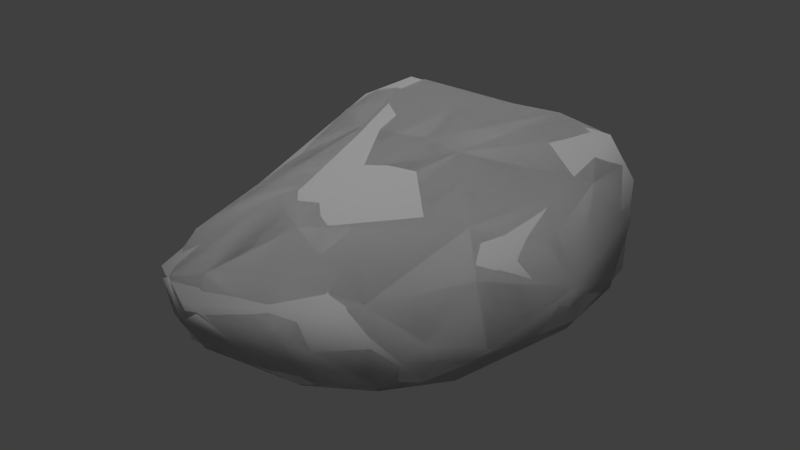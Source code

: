 # Source: rock_brown_01_square.blend  (saved by Blender 2.65.0; exported with 4.5.12 LTS)
import bpy
from mathutils import Matrix  # noqa: F401  (used for matrix-valued properties, if any)

bpy.ops.wm.read_factory_settings(use_empty=True)
scene = bpy.context.scene
scene.name = 'Scene'

# ---- collections
col_collection_1 = bpy.data.collections.new('Collection 1'); scene.collection.children.link(col_collection_1)

# ---- materials (node trees are filled in below, after node groups)
mat_rock_brown_01 = bpy.data.materials.new('rock_brown_01')
mat_rock_brown_01.alpha_threshold = 0.0
mat_rock_brown_01.use_transparent_shadow = False
mat_rock_brown_01.roughness = 0.5
mat_rock_brown_01.line_color = (0.0, 0.0, 0.0, 1.0)

# ---- material node trees

# ---- world
world_world = bpy.data.worlds.new('World'); scene.world = world_world
world_world.color = (0.05088, 0.05088, 0.05088)
world_world.use_sun_shadow = False
world_world.sun_shadow_jitter_overblur = 0.0
world_world.cycles.sampling_method = 'MANUAL'
world_world.cycles.sample_map_resolution = 256

# ---- lights
light_hemi = bpy.data.lights.new('Hemi', 'SUN')
light_hemi.transmission_factor = 0.0
light_hemi.angle = 0.1993
light_hemi.energy = 1.0
light_hemi.shadow_buffer_clip_start = 0.5
light_hemi.shadow_soft_size = 0.1
light_hemi.shadow_cascade_max_distance = 1000.0
light_hemi.cycles.use_multiple_importance_sampling = False

# ---- meshes
me_collisionmesh_1 = bpy.data.meshes.new('collisionmesh-1')
me_collisionmesh_1.from_pydata([(1.026, 1.951, -0.1743), (0.405, 2.024, -0.3281), (1.427, -1.069, -0.2354), (-0.8137, -1.825, -0.1803), (-1.118, -1.501, -0.2117), (-0.004444, 0.2428, -0.6766), (0.7646, 1.454, -0.5201), (-1.081, 1.291, 0.7559), (-1.306, -0.8624, -0.2155), (-1.29, 0.09452, 0.4139), (-1.291, 2.06, -0.2862), (-1.515, 1.959, 0.5532), (-1.121, 2.225, 0.5012), (-1.553, 2.152, 0.3907), (0.2899, 2.29, 0.4586), (0.3682, 2.343, 0.2016), (1.627, 0.8118, -0.2143), (1.25, 1.065, 0.55), (1.379, 1.557, 0.05951), (1.317, -0.6822, 0.3935), (1.548, -0.8375, -0.03883), (0.5284, -1.747, -0.3167), (0.9112, -1.345, -0.4137), (0.9031, -1.467, 0.3936), (-0.3403, -1.858, 0.3762), (-0.7216, -1.906, 0.2219), (-1.004, -1.067, -0.4045), (-0.6643, 0.5486, -0.6036), (-0.08254, -0.5444, 0.8193), (0.4167, 1.819, 0.7458), (0.01516, 0.3398, 0.857), (-1.901, 1.567, -0.1056), (-1.472, 1.195, -0.3749), (-0.2248, 2.286, 0.08973), (-0.426, -2.065, 0.006233), (-0.617, -1.526, -0.4279), (0.4053, 1.518, -0.5411), (1.292, 0.678, -0.4494), (-0.5043, 1.586, 0.7771), (-1.197, -0.03598, -0.4078), (-1.209, -1.382, -0.004157), (-1.576, 1.081, 0.5048), (-1.938, 1.7, 0.1127), (-1.482, 0.03919, -0.1059), (-1.686, 2.16, -0.0957), (-0.198, 2.036, 0.612), (-1.127, 2.343, 0.1732), (-1.757, 2.133, 0.1084), (0.659, 2.179, 0.514), (1.078, 2.01, 0.08928), (1.359, 1.486, -0.2232), (0.854, 1.735, 0.6637), (1.66, 0.1816, 0.08331), (0.3608, -1.972, -0.09634), (-0.4049, -1.87, -0.3198), (0.1461, -1.704, 0.456), (0.3821, -1.903, 0.1945), (1.148, -1.621, -0.1199), (-0.9709, -1.786, 0.0687), (0.4891, -1.442, -0.4616), (0.6615, -0.05898, -0.5443), (0.7721, -0.9481, -0.5304), (-0.7594, -0.08012, -0.5614), (-0.04424, -0.8078, -0.4312), (-1.076, 1.565, -0.4593), (-0.3917, -1.035, 0.7006), (-0.7366, 0.3782, 0.7625), (-1.043, -1.348, 0.3137), (0.9997, -0.3551, 0.6058), (0.3398, 0.3575, 0.814), (0.05843, -1.27, 0.6589), (1.383, -0.102, -0.4623), (-1.598, 1.551, 0.5703), (1.312, -1.278, 0.1484), (1.386, -1.274, -0.1228), (-1.178, 1.811, 0.7093), (-1.916, 1.98, 0.1752), (-0.1704, 2.037, -0.2433), (-0.2355, -2.06, 0.1564), (0.4219, 2.267, -0.1396), (0.1001, 0.9417, -0.6624), (-1.837, 1.85, 0.3757), (-1.241, 2.302, -0.1068), (1.114, 1.869, 0.4152), (0.7975, -1.824, -0.1447), (-0.6508, 1.086, -0.5503), (1.144, 1.307, -0.4307), (1.153, -0.9377, -0.4381), (1.432, 0.1022, 0.4193), (-1.842, 1.96, -0.1212), (-0.303, 2.299, 0.3669), (1.719, -0.02714, -0.1757)], [], [(32, 39, 31), (1, 36, 77), (2, 20, 74), (34, 3, 54), (3, 34, 58), (3, 58, 4), (4, 35, 3), (37, 5, 6), (5, 37, 60), (7, 75, 72), (66, 41, 9), (9, 40, 67), (9, 43, 40), (41, 42, 43), (10, 64, 89), (11, 13, 81), (13, 46, 47), (13, 47, 81), (48, 15, 14), (48, 49, 15), (15, 33, 90), (52, 17, 88), (17, 52, 18), (50, 18, 16), (18, 50, 0), (19, 23, 73), (20, 73, 74), (53, 21, 84), (22, 21, 59), (23, 56, 57), (23, 57, 73), (26, 59, 35), (26, 62, 63), (27, 64, 85), (64, 27, 32), (67, 66, 9), (23, 19, 68), (68, 70, 23), (70, 68, 69), (70, 69, 28), (30, 69, 29), (32, 31, 89), (33, 79, 77), (6, 1, 0), (34, 78, 25), (39, 8, 43), (40, 8, 4), (42, 76, 89), (82, 33, 77), (46, 33, 82), (47, 44, 89), (14, 45, 29), (51, 48, 29), (49, 0, 79), (37, 16, 71), (0, 50, 86), (52, 19, 20), (54, 59, 21), (55, 24, 56), (55, 56, 23), (58, 25, 67), (60, 63, 5), (22, 61, 87), (85, 36, 80), (66, 28, 30), (65, 25, 24), (65, 67, 25), (51, 69, 17), (69, 51, 29), (39, 43, 31), (79, 1, 77), (2, 91, 20), (34, 25, 58), (35, 54, 3), (4, 26, 35), (6, 80, 36), (5, 80, 6), (6, 86, 37), (7, 41, 66), (7, 72, 41), (10, 82, 77), (4, 8, 26), (42, 41, 81), (42, 31, 43), (43, 9, 41), (10, 77, 64), (17, 18, 83), (13, 11, 12), (72, 11, 81), (46, 13, 12), (46, 82, 47), (14, 29, 48), (49, 48, 83), (49, 79, 15), (15, 79, 33), (14, 15, 90), (52, 16, 18), (49, 83, 18), (49, 18, 0), (53, 54, 21), (22, 84, 21), (56, 84, 57), (78, 24, 25), (59, 63, 61), (61, 63, 60), (26, 63, 59), (5, 63, 62), (27, 62, 32), (66, 67, 65), (77, 85, 64), (85, 80, 27), (19, 88, 68), (68, 17, 69), (29, 38, 30), (6, 0, 86), (1, 6, 36), (1, 79, 0), (37, 71, 60), (38, 66, 30), (7, 66, 38), (75, 7, 38), (39, 26, 8), (40, 43, 8), (72, 81, 41), (42, 81, 76), (31, 42, 89), (44, 10, 89), (10, 44, 82), (45, 12, 75), (46, 90, 33), (12, 11, 75), (75, 11, 72), (45, 75, 38), (46, 12, 90), (45, 90, 12), (47, 82, 44), (76, 47, 89), (76, 81, 47), (14, 90, 45), (29, 45, 38), (48, 51, 83), (50, 16, 86), (16, 91, 71), (37, 86, 16), (51, 17, 83), (16, 52, 91), (19, 52, 88), (19, 73, 20), (20, 91, 52), (74, 57, 2), (53, 34, 54), (53, 78, 34), (59, 54, 35), (57, 22, 2), (57, 84, 22), (22, 87, 2), (24, 78, 56), (53, 84, 56), (53, 56, 78), (73, 57, 74), (40, 58, 67), (40, 4, 58), (71, 61, 60), (71, 87, 61), (22, 59, 61), (62, 26, 39), (39, 32, 62), (32, 89, 64), (65, 70, 28), (85, 77, 36), (27, 80, 5), (5, 62, 27), (65, 24, 70), (66, 65, 28), (70, 55, 23), (17, 68, 88), (28, 69, 30), (55, 70, 24), (2, 87, 71), (71, 91, 2)])
_uv = me_collisionmesh_1.uv_layers.new(name='UVMap')
_uv.uv.foreach_set('vector', [-1.131, 0.7218, -0.6724, 0.7685, -1.33, 0.8387, -1.169, -0.07542, -0.9724, 0.0447, -1.282, 0.1353, -0.09445, 0.2039, -0.007816, 0.1662, -0.06886, 0.2734, -0.1009, 0.5706, -0.1337, 0.6343, -0.1526, 0.5668, -0.1337, 0.6343, -0.1009, 0.5706, -0.08986, 0.6559, -0.1337, 0.6343, -0.08986, 0.6559, -0.1409, 0.7471, -0.1409, 0.7471, -0.215, 0.6196, -0.1337, 0.6343, -0.5404, -0.0767, -0.6444, 0.3495, -0.9146, -0.07134, -0.6444, 0.3495, -0.5404, -0.0767, -0.4618, 0.1931, 0.6181, 0.8061, 0.721, 0.8247, 0.6768, 0.9401, 0.3713, 0.6832, 0.5518, 0.9518, 0.2807, 0.887, 0.2807, 0.887, -0.07008, 0.7521, -0.009378, 0.6962, 0.2807, 0.887, 0.2031, 1.03, -0.07008, 0.7521, 0.5518, 0.9518, 0.7237, 1.098, 0.2031, 1.03, -1.413, 0.5489, -1.22, 0.5407, -1.467, 0.7691, 0.7744, 0.9223, 0.8336, 0.9481, 0.7542, 1.015, 0.8336, 0.9481, 0.9565, 0.8605, 0.8595, 1.048, 0.8336, 0.9481, 0.8595, 1.048, 0.7542, 1.015, 0.8192, 0.3691, 0.928, 0.4114, 0.8694, 0.4527, 0.8192, 0.3691, 0.8513, 0.2292, 0.928, 0.4114, 0.928, 0.4114, 1.005, 0.5727, 0.9183, 0.6056, 0.302, 0.05133, 0.5632, 0.2227, 0.2973, 0.163, 0.5632, 0.2227, 0.302, 0.05133, 0.7487, 0.1086, 0.7854, 0.008302, 0.7487, 0.1086, 0.4842, -0.04132, 0.7487, 0.1086, 0.7854, 0.008302, 0.913, 0.1755, 0.1073, 0.2474, -0.001067, 0.3785, -0.02026, 0.2977, -0.007816, 0.1662, -0.02026, 0.2977, -0.06886, 0.2734, -0.0909, 0.4766, -0.1387, 0.4266, -0.09773, 0.3995, -0.1593, 0.3346, -0.1387, 0.4266, -0.186, 0.4095, -0.001067, 0.3785, -0.05724, 0.4674, -0.08222, 0.3404, -0.001067, 0.3785, -0.08222, 0.3404, -0.02026, 0.2977, -0.3208, 0.7391, -0.186, 0.4095, -0.215, 0.6196, -0.3208, 0.7391, -0.6217, 0.6083, -0.3546, 0.4653, -0.8242, 0.506, -1.22, 0.5407, -0.9832, 0.4329, -1.22, 0.5407, -0.8242, 0.506, -1.131, 0.7218, -0.009378, 0.6962, 0.3713, 0.6832, 0.2807, 0.887, -0.001067, 0.3785, 0.1073, 0.2474, 0.2029, 0.3031, 0.2029, 0.3031, 0.05593, 0.5104, -0.001067, 0.3785, 0.05593, 0.5104, 0.2029, 0.3031, 0.3872, 0.4353, 0.05593, 0.5104, 0.3872, 0.4353, 0.1888, 0.5452, 0.3846, 0.5357, 0.3872, 0.4353, 0.7345, 0.4341, -1.131, 0.7218, -1.33, 0.8387, -1.467, 0.7691, 1.005, 0.5727, 1.01, 0.3571, 1.156, 0.5253, -0.9146, -0.07134, -1.169, -0.07542, -0.994, -0.2782, -0.1009, 0.5706, -0.07842, 0.5482, -0.06709, 0.6115, -0.6724, 0.7685, -0.3861, 0.8642, -0.7165, 0.8948, -0.07008, 0.7521, -0.01357, 0.8852, -0.1409, 0.7471, 0.7237, 1.098, 0.7951, 1.065, 0.8367, 1.147, 1.042, 0.9341, 1.005, 0.5727, 1.156, 0.5253, 0.9565, 0.8605, 1.005, 0.5727, 1.042, 0.9341, 0.8595, 1.048, 0.9296, 1.082, 0.8367, 1.147, 0.8694, 0.4527, 0.8121, 0.583, 0.7345, 0.4341, 0.7165, 0.3323, 0.8192, 0.3691, 0.7345, 0.4341, 0.8513, 0.2292, 0.913, 0.1755, 1.01, 0.3571, -0.5404, -0.0767, -0.5312, -0.2557, -0.3022, 0.009024, -0.994, -0.2782, -0.7911, -0.3189, -0.7791, -0.1847, 0.302, 0.05133, 0.1073, 0.2474, -0.007816, 0.1662, -0.1526, 0.5668, -0.186, 0.4095, -0.1387, 0.4266, -0.01322, 0.5006, -0.04108, 0.5644, -0.05724, 0.4674, -0.01322, 0.5006, -0.05724, 0.4674, -0.001067, 0.3785, -0.08986, 0.6559, -0.06709, 0.6115, -0.009378, 0.6962, -0.4618, 0.1931, -0.3546, 0.4653, -0.6444, 0.3495, -0.1593, 0.3346, -0.2326, 0.3044, -0.1821, 0.2283, -0.9832, 0.4329, -0.9724, 0.0447, -0.8374, 0.2156, 0.3713, 0.6832, 0.1888, 0.5452, 0.3846, 0.5357, 0.09398, 0.5951, -0.06709, 0.6115, -0.04108, 0.5644, 0.09398, 0.5951, -0.009378, 0.6962, -0.06709, 0.6115, 0.7165, 0.3323, 0.3872, 0.4353, 0.5632, 0.2227, 0.3872, 0.4353, 0.7165, 0.3323, 0.7345, 0.4341, -0.6724, 0.7685, -0.7165, 0.8948, -1.33, 0.8387, 1.01, 0.3571, 1.094, 0.3026, 1.156, 0.5253, -0.09445, 0.2039, 0.2013, -0.04634, -0.007816, 0.1662, -0.1009, 0.5706, -0.06709, 0.6115, -0.08986, 0.6559, -0.215, 0.6196, -0.1526, 0.5668, -0.1337, 0.6343, -0.1409, 0.7471, -0.3208, 0.7391, -0.215, 0.6196, -0.9146, -0.07134, -0.8374, 0.2156, -0.9724, 0.0447, -0.6444, 0.3495, -0.8374, 0.2156, -0.9146, -0.07134, -0.9146, -0.07134, -0.7791, -0.1847, -0.5404, -0.0767, 0.6181, 0.8061, 0.5518, 0.9518, 0.3713, 0.6832, 0.6181, 0.8061, 0.6768, 0.9401, 0.5518, 0.9518, -1.413, 0.5489, -1.527, 0.4967, -1.282, 0.1353, -0.1409, 0.7471, -0.3861, 0.8642, -0.3208, 0.7391, 0.7237, 1.098, 0.5518, 0.9518, 0.7542, 1.015, 0.7237, 1.098, 0.6783, 1.168, 0.2031, 1.03, 0.2031, 1.03, 0.2807, 0.887, 0.5518, 0.9518, -1.413, 0.5489, -1.282, 0.1353, -1.22, 0.5407, 0.5632, 0.2227, 0.7487, 0.1086, 0.7675, 0.2609, 0.8336, 0.9481, 0.7744, 0.9223, 0.8534, 0.8353, 0.6768, 0.9401, 0.7744, 0.9223, 0.7542, 1.015, 0.9565, 0.8605, 0.8336, 0.9481, 0.8534, 0.8353, 0.9565, 0.8605, 1.042, 0.9341, 0.8595, 1.048, 0.8694, 0.4527, 0.7345, 0.4341, 0.8192, 0.3691, 0.8513, 0.2292, 0.8192, 0.3691, 0.7675, 0.2609, 0.8513, 0.2292, 1.01, 0.3571, 0.928, 0.4114, 0.928, 0.4114, 1.01, 0.3571, 1.005, 0.5727, 0.8694, 0.4527, 0.928, 0.4114, 0.9183, 0.6056, 0.302, 0.05133, 0.4842, -0.04132, 0.7487, 0.1086, 0.8513, 0.2292, 0.7675, 0.2609, 0.7487, 0.1086, 0.8513, 0.2292, 0.7487, 0.1086, 0.913, 0.1755, -0.0909, 0.4766, -0.1526, 0.5668, -0.1387, 0.4266, -0.1593, 0.3346, -0.09773, 0.3995, -0.1387, 0.4266, -0.05724, 0.4674, -0.09773, 0.3995, -0.08222, 0.3404, -0.07842, 0.5482, -0.04108, 0.5644, -0.06709, 0.6115, -0.186, 0.4095, -0.3546, 0.4653, -0.2326, 0.3044, -0.2326, 0.3044, -0.3546, 0.4653, -0.4618, 0.1931, -0.3208, 0.7391, -0.3546, 0.4653, -0.186, 0.4095, -0.6444, 0.3495, -0.3546, 0.4653, -0.6217, 0.6083, -0.8242, 0.506, -0.6217, 0.6083, -1.131, 0.7218, 0.3713, 0.6832, -0.009378, 0.6962, 0.09398, 0.5951, -1.282, 0.1353, -0.9832, 0.4329, -1.22, 0.5407, -0.9832, 0.4329, -0.8374, 0.2156, -0.8242, 0.506, 0.1073, 0.2474, 0.2973, 0.163, 0.2029, 0.3031, 0.2029, 0.3031, 0.5632, 0.2227, 0.3872, 0.4353, 0.7345, 0.4341, 0.6569, 0.6001, 0.3846, 0.5357, -0.9146, -0.07134, -0.994, -0.2782, -0.7791, -0.1847, -1.169, -0.07542, -0.9146, -0.07134, -0.9724, 0.0447, 1.094, 0.3026, 1.01, 0.3571, 0.913, 0.1755, -0.5404, -0.0767, -0.3022, 0.009024, -0.4618, 0.1931, 0.6569, 0.6001, 0.3713, 0.6832, 0.3846, 0.5357, 0.6181, 0.8061, 0.3713, 0.6832, 0.6569, 0.6001, 0.721, 0.8247, 0.6181, 0.8061, 0.6569, 0.6001, -0.6724, 0.7685, -0.3208, 0.7391, -0.3861, 0.8642, -0.07008, 0.7521, 0.2031, 1.03, -0.01357, 0.8852, 0.6768, 0.9401, 0.7542, 1.015, 0.5518, 0.9518, 0.7237, 1.098, 0.7542, 1.015, 0.7951, 1.065, 0.6783, 1.168, 0.7237, 1.098, 0.8367, 1.147, -1.527, 0.6855, -1.413, 0.5489, -1.467, 0.7691, -1.413, 0.5489, -1.527, 0.6855, -1.527, 0.4967, 0.8121, 0.583, 0.8534, 0.8353, 0.721, 0.8247, 0.9565, 0.8605, 0.9183, 0.6056, 1.005, 0.5727, 0.8534, 0.8353, 0.7744, 0.9223, 0.721, 0.8247, 0.721, 0.8247, 0.7744, 0.9223, 0.6768, 0.9401, 0.8121, 0.583, 0.721, 0.8247, 0.6569, 0.6001, 0.9565, 0.8605, 0.8534, 0.8353, 0.9183, 0.6056, 0.8121, 0.583, 0.9183, 0.6056, 0.8534, 0.8353, 0.8595, 1.048, 1.042, 0.9341, 0.9296, 1.082, 0.7951, 1.065, 0.8595, 1.048, 0.8367, 1.147, 0.7951, 1.065, 0.7542, 1.015, 0.8595, 1.048, 0.8694, 0.4527, 0.9183, 0.6056, 0.8121, 0.583, 0.7345, 0.4341, 0.8121, 0.583, 0.6569, 0.6001, 0.8192, 0.3691, 0.7165, 0.3323, 0.7675, 0.2609, -0.7911, -0.3189, -0.5312, -0.2557, -0.7791, -0.1847, -0.5312, -0.2557, -0.2476, -0.1372, -0.3022, 0.009024, -0.5404, -0.0767, -0.7791, -0.1847, -0.5312, -0.2557, 0.7165, 0.3323, 0.5632, 0.2227, 0.7675, 0.2609, 0.4842, -0.04132, 0.302, 0.05133, 0.2013, -0.04634, 0.1073, 0.2474, 0.302, 0.05133, 0.2973, 0.163, 0.1073, 0.2474, -0.02026, 0.2977, -0.007816, 0.1662, -0.007816, 0.1662, 0.2013, -0.04634, 0.302, 0.05133, -0.06886, 0.2734, -0.08222, 0.3404, -0.09445, 0.2039, -0.0909, 0.4766, -0.1009, 0.5706, -0.1526, 0.5668, -0.0909, 0.4766, -0.07842, 0.5482, -0.1009, 0.5706, -0.186, 0.4095, -0.1526, 0.5668, -0.215, 0.6196, -0.08222, 0.3404, -0.1593, 0.3346, -0.09445, 0.2039, -0.08222, 0.3404, -0.09773, 0.3995, -0.1593, 0.3346, -0.1593, 0.3346, -0.1821, 0.2283, -0.09445, 0.2039, -0.04108, 0.5644, -0.07842, 0.5482, -0.05724, 0.4674, -0.0909, 0.4766, -0.09773, 0.3995, -0.05724, 0.4674, -0.0909, 0.4766, -0.05724, 0.4674, -0.07842, 0.5482, -0.02026, 0.2977, -0.08222, 0.3404, -0.06886, 0.2734, -0.07008, 0.7521, -0.08986, 0.6559, -0.009378, 0.6962, -0.07008, 0.7521, -0.1409, 0.7471, -0.08986, 0.6559, -0.3022, 0.009024, -0.2326, 0.3044, -0.4618, 0.1931, -0.3022, 0.009024, -0.1821, 0.2283, -0.2326, 0.3044, -0.1593, 0.3346, -0.186, 0.4095, -0.2326, 0.3044, -0.6217, 0.6083, -0.3208, 0.7391, -0.6724, 0.7685, -0.6724, 0.7685, -1.131, 0.7218, -0.6217, 0.6083, -1.131, 0.7218, -1.467, 0.7691, -1.22, 0.5407, 0.09398, 0.5951, 0.05593, 0.5104, 0.1888, 0.5452, -0.9832, 0.4329, -1.282, 0.1353, -0.9724, 0.0447, -0.8242, 0.506, -0.8374, 0.2156, -0.6444, 0.3495, -0.6444, 0.3495, -0.6217, 0.6083, -0.8242, 0.506, 0.09398, 0.5951, -0.04108, 0.5644, 0.05593, 0.5104, 0.3713, 0.6832, 0.09398, 0.5951, 0.1888, 0.5452, 0.05593, 0.5104, -0.01322, 0.5006, -0.001067, 0.3785, 0.5632, 0.2227, 0.2029, 0.3031, 0.2973, 0.163, 0.1888, 0.5452, 0.3872, 0.4353, 0.3846, 0.5357, -0.01322, 0.5006, 0.05593, 0.5104, -0.04108, 0.5644, -0.09445, 0.2039, -0.1821, 0.2283, -0.3022, 0.009024, -0.3022, 0.009024, -0.2476, -0.1372, -0.09445, 0.2039])
me_collisionmesh_1.materials.append(None)
me_collisionmesh_1.use_remesh_preserve_volume = False
me_collisionmesh_1.use_remesh_preserve_attributes = False
me_collisionmesh_1.use_mirror_vertex_groups = False
me_collisionmesh_1.update()
me_rocksquare8 = bpy.data.meshes.new('rocksquare8')
me_rocksquare8.from_pydata([(-0.5765, -1.858, -0.3184), (-1.373, 2.197, 0.4812), (0.4526, 2.302, 0.4591), (1.338, -0.3337, 0.4765), (0.6356, -1.897, -0.1693), (0.8304, -1.264, -0.4878), (0.7372, -1.67, 0.3579), (-0.2529, 0.5428, -0.7021), (-0.1355, -0.7085, 0.8508), (-1.846, 1.54, -0.1994), (0.348, 2.23, -0.1706), (0.8563, 1.49, -0.5262), (-1.316, 1.774, 0.715), (-1.213, -0.9689, -0.3128), (-1.22, -1.396, -0.1663), (-1.666, 1.468, 0.5339), (-1.8, 2.117, -0.06994), (1.049, 2.011, -0.1022), (1.542, 1.169, -0.2201), (0.9538, 1.824, 0.6669), (1.748, 0.06083, -0.1275), (-0.3539, -2.084, 0.2161), (1.392, -1.38, -0.08911), (-0.9426, -1.803, 0.1993), (1.225, -0.2333, -0.5241), (-1.938, 1.911, 0.2365), (-1.392, 2.297, -0.2001), (1.221, 1.843, 0.2912)], [], [(0, 21, 23), (0, 23, 14), (7, 11, 24), (12, 15, 23), (23, 13, 14), (15, 25, 13), (12, 1, 25), (1, 26, 16), (1, 16, 25), (20, 19, 3), (19, 20, 27), (27, 18, 17), (3, 6, 22), (13, 5, 0), (13, 7, 24), (26, 7, 9), (3, 8, 6), (11, 10, 17), (11, 18, 24), (17, 18, 11), (20, 3, 22), (0, 5, 4), (8, 23, 21), (14, 13, 0), (25, 9, 13), (13, 23, 15), (15, 12, 25), (17, 2, 27), (17, 10, 2), (20, 18, 27), (6, 4, 22), (13, 24, 5), (12, 23, 8), (10, 7, 26), (3, 19, 8), (19, 12, 8), (9, 25, 16), (2, 1, 12), (26, 2, 10), (26, 1, 2), (19, 2, 12), (2, 19, 27), (18, 20, 24), (4, 21, 0), (22, 4, 5), (4, 6, 21), (13, 9, 7), (9, 16, 26), (7, 10, 11), (8, 21, 6), (22, 5, 24), (24, 20, 22)])
me_rocksquare8.polygons.foreach_set('use_smooth', [True] * 52)
_uv = me_rocksquare8.uv_layers.new(name='UVMap')
_uv.uv.foreach_set('vector', [-0.1535, 0.5978, -0.07905, 0.5573, -0.06768, 0.6449, -0.1535, 0.5978, -0.06768, 0.6449, -0.1494, 0.7623, -0.769, 0.379, -0.8657, -0.07267, -0.3349, 0.06455, 0.693, 0.8252, 0.6548, 0.9421, -0.06768, 0.6449, -0.06768, 0.6449, 0.2031, 1.03, -0.1494, 0.7623, 0.6548, 0.9421, 0.7767, 1.062, 0.2031, 1.03, 0.693, 0.8252, 0.8424, 0.8978, 0.7767, 1.062, 0.8424, 0.8978, 1.017, 0.9126, 0.8716, 1.103, 0.8424, 0.8978, 0.8716, 1.103, 0.7767, 1.062, 0.2269, -0.02145, 0.6933, 0.3486, 0.2019, 0.222, 0.6933, 0.3486, 0.2269, -0.02145, 0.7623, 0.2193, 0.7623, 0.2193, 0.6351, -0.01646, 0.8936, 0.1924, 0.2019, 0.222, -0.02147, 0.4108, -0.0602, 0.2837, -0.3893, 0.7511, -0.1865, 0.339, -0.1535, 0.5978, -0.3893, 0.7511, -0.769, 0.379, -0.3349, 0.06455, -1.478, 0.5112, -0.769, 0.379, -1.301, 0.8213, 0.2019, 0.222, 0.1737, 0.5508, -0.02147, 0.4108, -0.8657, -0.07267, -1.187, -0.04326, -0.994, -0.2782, -0.8657, -0.07267, -0.6614, -0.2874, -0.3349, 0.06455, -0.994, -0.2782, -0.6614, -0.2874, -0.8657, -0.07267, 0.2269, -0.02145, 0.2019, 0.222, -0.0602, 0.2837, -0.1535, 0.5978, -0.1865, 0.339, -0.09812, 0.4316, 0.1737, 0.5508, -0.06768, 0.6449, -0.07905, 0.5573, -0.1494, 0.7623, -0.3893, 0.7511, -0.1535, 0.5978, 0.7767, 1.062, 0.6783, 1.168, 0.2031, 1.03, 0.2031, 1.03, -0.06768, 0.6449, 0.6548, 0.9421, 0.6548, 0.9421, 0.693, 0.8252, 0.7767, 1.062, 0.8936, 0.1924, 0.8744, 0.4105, 0.7623, 0.2193, 0.8936, 0.1924, 1.035, 0.3774, 0.8744, 0.4105, 0.2269, -0.02145, 0.6351, -0.01646, 0.7623, 0.2193, -0.02147, 0.4108, -0.09812, 0.4316, -0.0602, 0.2837, -0.3893, 0.7511, -0.3349, 0.06455, -0.1865, 0.339, 0.693, 0.8252, -0.06768, 0.6449, 0.1737, 0.5508, -1.187, -0.04326, -0.769, 0.379, -1.478, 0.5112, 0.2019, 0.222, 0.6933, 0.3486, 0.1737, 0.5508, 0.6933, 0.3486, 0.693, 0.8252, 0.1737, 0.5508, 0.6783, 1.168, 0.7767, 1.062, 0.8716, 1.103, 0.8744, 0.4105, 0.8424, 0.8978, 0.693, 0.8252, 1.017, 0.9126, 0.8744, 0.4105, 1.035, 0.3774, 1.017, 0.9126, 0.8424, 0.8978, 0.8744, 0.4105, 0.6933, 0.3486, 0.8744, 0.4105, 0.693, 0.8252, 0.8744, 0.4105, 0.6933, 0.3486, 0.7623, 0.2193, -0.6614, -0.2874, -0.2476, -0.1372, -0.3349, 0.06455, -0.09812, 0.4316, -0.07905, 0.5573, -0.1535, 0.5978, -0.0602, 0.2837, -0.09812, 0.4316, -0.1865, 0.339, -0.09812, 0.4316, -0.02147, 0.4108, -0.07905, 0.5573, -0.3893, 0.7511, -1.301, 0.8213, -0.769, 0.379, -1.301, 0.8213, -1.492, 0.7342, -1.478, 0.5112, -0.769, 0.379, -1.187, -0.04326, -0.8657, -0.07267, 0.1737, 0.5508, -0.07905, 0.5573, -0.02147, 0.4108, -0.0602, 0.2837, -0.1865, 0.339, -0.3349, 0.06455, -0.3349, 0.06455, -0.2476, -0.1372, -0.0602, 0.2837])
me_rocksquare8.materials.append(mat_rock_brown_01)
me_rocksquare8.use_remesh_preserve_volume = False
me_rocksquare8.use_remesh_preserve_attributes = False
me_rocksquare8.use_mirror_vertex_groups = False
me_rocksquare8.update()
me_rocksquare96 = bpy.data.meshes.new('rocksquare96')
me_rocksquare96.from_pydata([(1.026, 1.951, -0.1743), (0.405, 2.024, -0.3281), (1.427, -1.069, -0.2354), (-0.8137, -1.825, -0.1803), (-1.118, -1.501, -0.2117), (-0.004444, 0.2428, -0.6766), (0.7646, 1.454, -0.5201), (-1.081, 1.291, 0.7559), (-1.306, -0.8624, -0.2155), (-1.29, 0.09452, 0.4139), (-1.291, 2.06, -0.2862), (-1.515, 1.959, 0.5532), (-1.121, 2.225, 0.5012), (-1.553, 2.152, 0.3907), (0.2899, 2.29, 0.4586), (0.3682, 2.343, 0.2016), (1.627, 0.8118, -0.2143), (1.25, 1.065, 0.55), (1.379, 1.557, 0.05951), (1.317, -0.6822, 0.3935), (1.548, -0.8375, -0.03883), (0.5284, -1.747, -0.3167), (0.9112, -1.345, -0.4137), (0.9031, -1.467, 0.3936), (-0.3403, -1.858, 0.3762), (-0.7216, -1.906, 0.2219), (-1.004, -1.067, -0.4045), (-0.6643, 0.5486, -0.6036), (-0.08254, -0.5444, 0.8193), (0.4167, 1.819, 0.7458), (0.01516, 0.3398, 0.857), (-1.901, 1.567, -0.1056), (-1.472, 1.195, -0.3749), (-0.2248, 2.286, 0.08973), (-0.426, -2.065, 0.006233), (-0.617, -1.526, -0.4279), (0.4053, 1.518, -0.5411), (1.292, 0.678, -0.4494), (-0.5043, 1.586, 0.7771), (-1.197, -0.03598, -0.4078), (-1.209, -1.382, -0.004157), (-1.576, 1.081, 0.5048), (-1.938, 1.7, 0.1127), (-1.482, 0.03919, -0.1059), (-1.686, 2.16, -0.0957), (-0.198, 2.036, 0.612), (-1.127, 2.343, 0.1732), (-1.757, 2.133, 0.1084), (0.659, 2.179, 0.514), (1.078, 2.01, 0.08928), (1.359, 1.486, -0.2232), (0.854, 1.735, 0.6637), (1.66, 0.1816, 0.08331), (0.3608, -1.972, -0.09634), (-0.4049, -1.87, -0.3198), (0.1461, -1.704, 0.456), (0.3821, -1.903, 0.1945), (1.148, -1.621, -0.1199), (-0.9709, -1.786, 0.0687), (0.4891, -1.442, -0.4616), (0.6615, -0.05898, -0.5443), (0.7721, -0.9481, -0.5304), (-0.7594, -0.08012, -0.5614), (-0.04424, -0.8078, -0.4312), (-1.076, 1.565, -0.4593), (-0.3917, -1.035, 0.7006), (-0.7366, 0.3782, 0.7625), (-1.043, -1.348, 0.3137), (0.9997, -0.3551, 0.6058), (0.3398, 0.3575, 0.814), (0.05843, -1.27, 0.6589), (1.383, -0.102, -0.4623), (-1.598, 1.551, 0.5703), (1.312, -1.278, 0.1484), (1.386, -1.274, -0.1228), (-1.178, 1.811, 0.7093), (-1.916, 1.98, 0.1752), (-0.1704, 2.037, -0.2433), (-0.2355, -2.06, 0.1564), (0.4219, 2.267, -0.1396), (0.1001, 0.9417, -0.6624), (-1.837, 1.85, 0.3757), (-1.241, 2.302, -0.1068), (1.114, 1.869, 0.4152), (0.7975, -1.824, -0.1447), (-0.6508, 1.086, -0.5503), (1.144, 1.307, -0.4307), (1.153, -0.9377, -0.4381), (1.432, 0.1022, 0.4193), (-1.842, 1.96, -0.1212), (-0.303, 2.299, 0.3669), (1.719, -0.02714, -0.1757)], [], [(32, 39, 31), (1, 36, 77), (2, 20, 74), (34, 3, 54), (3, 34, 58), (3, 58, 4), (4, 35, 3), (37, 5, 6), (5, 37, 60), (7, 75, 72), (66, 41, 9), (9, 40, 67), (9, 43, 40), (41, 42, 43), (10, 64, 89), (11, 13, 81), (13, 46, 47), (13, 47, 81), (48, 15, 14), (48, 49, 15), (15, 33, 90), (52, 17, 88), (17, 52, 18), (50, 18, 16), (18, 50, 0), (19, 23, 73), (20, 73, 74), (53, 21, 84), (22, 21, 59), (23, 56, 57), (23, 57, 73), (26, 59, 35), (26, 62, 63), (27, 64, 85), (64, 27, 32), (67, 66, 9), (23, 19, 68), (68, 70, 23), (70, 68, 69), (70, 69, 28), (30, 69, 29), (32, 31, 89), (33, 79, 77), (6, 1, 0), (34, 78, 25), (39, 8, 43), (40, 8, 4), (42, 76, 89), (82, 33, 77), (46, 33, 82), (47, 44, 89), (14, 45, 29), (51, 48, 29), (49, 0, 79), (37, 16, 71), (0, 50, 86), (52, 19, 20), (54, 59, 21), (55, 24, 56), (55, 56, 23), (58, 25, 67), (60, 63, 5), (22, 61, 87), (85, 36, 80), (66, 28, 30), (65, 25, 24), (65, 67, 25), (51, 69, 17), (69, 51, 29), (39, 43, 31), (79, 1, 77), (2, 91, 20), (34, 25, 58), (35, 54, 3), (4, 26, 35), (6, 80, 36), (5, 80, 6), (6, 86, 37), (7, 41, 66), (7, 72, 41), (10, 82, 77), (4, 8, 26), (42, 41, 81), (42, 31, 43), (43, 9, 41), (10, 77, 64), (17, 18, 83), (13, 11, 12), (72, 11, 81), (46, 13, 12), (46, 82, 47), (14, 29, 48), (49, 48, 83), (49, 79, 15), (15, 79, 33), (14, 15, 90), (52, 16, 18), (49, 83, 18), (49, 18, 0), (53, 54, 21), (22, 84, 21), (56, 84, 57), (78, 24, 25), (59, 63, 61), (61, 63, 60), (26, 63, 59), (5, 63, 62), (27, 62, 32), (66, 67, 65), (77, 85, 64), (85, 80, 27), (19, 88, 68), (68, 17, 69), (29, 38, 30), (6, 0, 86), (1, 6, 36), (1, 79, 0), (37, 71, 60), (38, 66, 30), (7, 66, 38), (75, 7, 38), (39, 26, 8), (40, 43, 8), (72, 81, 41), (42, 81, 76), (31, 42, 89), (44, 10, 89), (10, 44, 82), (45, 12, 75), (46, 90, 33), (12, 11, 75), (75, 11, 72), (45, 75, 38), (46, 12, 90), (45, 90, 12), (47, 82, 44), (76, 47, 89), (76, 81, 47), (14, 90, 45), (29, 45, 38), (48, 51, 83), (50, 16, 86), (16, 91, 71), (37, 86, 16), (51, 17, 83), (16, 52, 91), (19, 52, 88), (19, 73, 20), (20, 91, 52), (74, 57, 2), (53, 34, 54), (53, 78, 34), (59, 54, 35), (57, 22, 2), (57, 84, 22), (22, 87, 2), (24, 78, 56), (53, 84, 56), (53, 56, 78), (73, 57, 74), (40, 58, 67), (40, 4, 58), (71, 61, 60), (71, 87, 61), (22, 59, 61), (62, 26, 39), (39, 32, 62), (32, 89, 64), (65, 70, 28), (85, 77, 36), (27, 80, 5), (5, 62, 27), (65, 24, 70), (66, 65, 28), (70, 55, 23), (17, 68, 88), (28, 69, 30), (55, 70, 24), (2, 87, 71), (71, 91, 2)])
me_rocksquare96.polygons.foreach_set('use_smooth', [True] * 180)
_uv = me_rocksquare96.uv_layers.new(name='UVMap')
_uv.uv.foreach_set('vector', [-1.131, 0.7218, -0.6724, 0.7685, -1.33, 0.8387, -1.169, -0.07542, -0.9724, 0.0447, -1.282, 0.1353, -0.09445, 0.2039, -0.007816, 0.1662, -0.06886, 0.2734, -0.1009, 0.5706, -0.1337, 0.6343, -0.1526, 0.5668, -0.1337, 0.6343, -0.1009, 0.5706, -0.08986, 0.6559, -0.1337, 0.6343, -0.08986, 0.6559, -0.1409, 0.7471, -0.1409, 0.7471, -0.215, 0.6196, -0.1337, 0.6343, -0.5404, -0.0767, -0.6444, 0.3495, -0.9146, -0.07134, -0.6444, 0.3495, -0.5404, -0.0767, -0.4618, 0.1931, 0.6181, 0.8061, 0.721, 0.8247, 0.6768, 0.9401, 0.3713, 0.6832, 0.5518, 0.9518, 0.2807, 0.887, 0.2807, 0.887, -0.07008, 0.7521, -0.009378, 0.6962, 0.2807, 0.887, 0.2031, 1.03, -0.07008, 0.7521, 0.5518, 0.9518, 0.7237, 1.098, 0.2031, 1.03, -1.413, 0.5489, -1.22, 0.5407, -1.467, 0.7691, 0.7744, 0.9223, 0.8336, 0.9481, 0.7542, 1.015, 0.8336, 0.9481, 0.9565, 0.8605, 0.8595, 1.048, 0.8336, 0.9481, 0.8595, 1.048, 0.7542, 1.015, 0.8192, 0.3691, 0.928, 0.4114, 0.8694, 0.4527, 0.8192, 0.3691, 0.8513, 0.2292, 0.928, 0.4114, 0.928, 0.4114, 1.005, 0.5727, 0.9183, 0.6056, 0.302, 0.05133, 0.5632, 0.2227, 0.2973, 0.163, 0.5632, 0.2227, 0.302, 0.05133, 0.7487, 0.1086, 0.7854, 0.008302, 0.7487, 0.1086, 0.4842, -0.04132, 0.7487, 0.1086, 0.7854, 0.008302, 0.913, 0.1755, 0.1073, 0.2474, -0.001067, 0.3785, -0.02026, 0.2977, -0.007816, 0.1662, -0.02026, 0.2977, -0.06886, 0.2734, -0.0909, 0.4766, -0.1387, 0.4266, -0.09773, 0.3995, -0.1593, 0.3346, -0.1387, 0.4266, -0.186, 0.4095, -0.001067, 0.3785, -0.05724, 0.4674, -0.08222, 0.3404, -0.001067, 0.3785, -0.08222, 0.3404, -0.02026, 0.2977, -0.3208, 0.7391, -0.186, 0.4095, -0.215, 0.6196, -0.3208, 0.7391, -0.6217, 0.6083, -0.3546, 0.4653, -0.8242, 0.506, -1.22, 0.5407, -0.9832, 0.4329, -1.22, 0.5407, -0.8242, 0.506, -1.131, 0.7218, -0.009378, 0.6962, 0.3713, 0.6832, 0.2807, 0.887, -0.001067, 0.3785, 0.1073, 0.2474, 0.2029, 0.3031, 0.2029, 0.3031, 0.05593, 0.5104, -0.001067, 0.3785, 0.05593, 0.5104, 0.2029, 0.3031, 0.3872, 0.4353, 0.05593, 0.5104, 0.3872, 0.4353, 0.1888, 0.5452, 0.3846, 0.5357, 0.3872, 0.4353, 0.7345, 0.4341, -1.131, 0.7218, -1.33, 0.8387, -1.467, 0.7691, 1.005, 0.5727, 1.01, 0.3571, 1.156, 0.5253, -0.9146, -0.07134, -1.169, -0.07542, -0.994, -0.2782, -0.1009, 0.5706, -0.07842, 0.5482, -0.06709, 0.6115, -0.6724, 0.7685, -0.3861, 0.8642, -0.7165, 0.8948, -0.07008, 0.7521, -0.01357, 0.8852, -0.1409, 0.7471, 0.7237, 1.098, 0.7951, 1.065, 0.8367, 1.147, 1.042, 0.9341, 1.005, 0.5727, 1.156, 0.5253, 0.9565, 0.8605, 1.005, 0.5727, 1.042, 0.9341, 0.8595, 1.048, 0.9296, 1.082, 0.8367, 1.147, 0.8694, 0.4527, 0.8121, 0.583, 0.7345, 0.4341, 0.7165, 0.3323, 0.8192, 0.3691, 0.7345, 0.4341, 0.8513, 0.2292, 0.913, 0.1755, 1.01, 0.3571, -0.5404, -0.0767, -0.5312, -0.2557, -0.3022, 0.009024, -0.994, -0.2782, -0.7911, -0.3189, -0.7791, -0.1847, 0.302, 0.05133, 0.1073, 0.2474, -0.007816, 0.1662, -0.1526, 0.5668, -0.186, 0.4095, -0.1387, 0.4266, -0.01322, 0.5006, -0.04108, 0.5644, -0.05724, 0.4674, -0.01322, 0.5006, -0.05724, 0.4674, -0.001067, 0.3785, -0.08986, 0.6559, -0.06709, 0.6115, -0.009378, 0.6962, -0.4618, 0.1931, -0.3546, 0.4653, -0.6444, 0.3495, -0.1593, 0.3346, -0.2326, 0.3044, -0.1821, 0.2283, -0.9832, 0.4329, -0.9724, 0.0447, -0.8374, 0.2156, 0.3713, 0.6832, 0.1888, 0.5452, 0.3846, 0.5357, 0.09398, 0.5951, -0.06709, 0.6115, -0.04108, 0.5644, 0.09398, 0.5951, -0.009378, 0.6962, -0.06709, 0.6115, 0.7165, 0.3323, 0.3872, 0.4353, 0.5632, 0.2227, 0.3872, 0.4353, 0.7165, 0.3323, 0.7345, 0.4341, -0.6724, 0.7685, -0.7165, 0.8948, -1.33, 0.8387, 1.01, 0.3571, 1.094, 0.3026, 1.156, 0.5253, -0.09445, 0.2039, 0.2013, -0.04634, -0.007816, 0.1662, -0.1009, 0.5706, -0.06709, 0.6115, -0.08986, 0.6559, -0.215, 0.6196, -0.1526, 0.5668, -0.1337, 0.6343, -0.1409, 0.7471, -0.3208, 0.7391, -0.215, 0.6196, -0.9146, -0.07134, -0.8374, 0.2156, -0.9724, 0.0447, -0.6444, 0.3495, -0.8374, 0.2156, -0.9146, -0.07134, -0.9146, -0.07134, -0.7791, -0.1847, -0.5404, -0.0767, 0.6181, 0.8061, 0.5518, 0.9518, 0.3713, 0.6832, 0.6181, 0.8061, 0.6768, 0.9401, 0.5518, 0.9518, -1.413, 0.5489, -1.527, 0.4967, -1.282, 0.1353, -0.1409, 0.7471, -0.3861, 0.8642, -0.3208, 0.7391, 0.7237, 1.098, 0.5518, 0.9518, 0.7542, 1.015, 0.7237, 1.098, 0.6783, 1.168, 0.2031, 1.03, 0.2031, 1.03, 0.2807, 0.887, 0.5518, 0.9518, -1.413, 0.5489, -1.282, 0.1353, -1.22, 0.5407, 0.5632, 0.2227, 0.7487, 0.1086, 0.7675, 0.2609, 0.8336, 0.9481, 0.7744, 0.9223, 0.8534, 0.8353, 0.6768, 0.9401, 0.7744, 0.9223, 0.7542, 1.015, 0.9565, 0.8605, 0.8336, 0.9481, 0.8534, 0.8353, 0.9565, 0.8605, 1.042, 0.9341, 0.8595, 1.048, 0.8694, 0.4527, 0.7345, 0.4341, 0.8192, 0.3691, 0.8513, 0.2292, 0.8192, 0.3691, 0.7675, 0.2609, 0.8513, 0.2292, 1.01, 0.3571, 0.928, 0.4114, 0.928, 0.4114, 1.01, 0.3571, 1.005, 0.5727, 0.8694, 0.4527, 0.928, 0.4114, 0.9183, 0.6056, 0.302, 0.05133, 0.4842, -0.04132, 0.7487, 0.1086, 0.8513, 0.2292, 0.7675, 0.2609, 0.7487, 0.1086, 0.8513, 0.2292, 0.7487, 0.1086, 0.913, 0.1755, -0.0909, 0.4766, -0.1526, 0.5668, -0.1387, 0.4266, -0.1593, 0.3346, -0.09773, 0.3995, -0.1387, 0.4266, -0.05724, 0.4674, -0.09773, 0.3995, -0.08222, 0.3404, -0.07842, 0.5482, -0.04108, 0.5644, -0.06709, 0.6115, -0.186, 0.4095, -0.3546, 0.4653, -0.2326, 0.3044, -0.2326, 0.3044, -0.3546, 0.4653, -0.4618, 0.1931, -0.3208, 0.7391, -0.3546, 0.4653, -0.186, 0.4095, -0.6444, 0.3495, -0.3546, 0.4653, -0.6217, 0.6083, -0.8242, 0.506, -0.6217, 0.6083, -1.131, 0.7218, 0.3713, 0.6832, -0.009378, 0.6962, 0.09398, 0.5951, -1.282, 0.1353, -0.9832, 0.4329, -1.22, 0.5407, -0.9832, 0.4329, -0.8374, 0.2156, -0.8242, 0.506, 0.1073, 0.2474, 0.2973, 0.163, 0.2029, 0.3031, 0.2029, 0.3031, 0.5632, 0.2227, 0.3872, 0.4353, 0.7345, 0.4341, 0.6569, 0.6001, 0.3846, 0.5357, -0.9146, -0.07134, -0.994, -0.2782, -0.7791, -0.1847, -1.169, -0.07542, -0.9146, -0.07134, -0.9724, 0.0447, 1.094, 0.3026, 1.01, 0.3571, 0.913, 0.1755, -0.5404, -0.0767, -0.3022, 0.009024, -0.4618, 0.1931, 0.6569, 0.6001, 0.3713, 0.6832, 0.3846, 0.5357, 0.6181, 0.8061, 0.3713, 0.6832, 0.6569, 0.6001, 0.721, 0.8247, 0.6181, 0.8061, 0.6569, 0.6001, -0.6724, 0.7685, -0.3208, 0.7391, -0.3861, 0.8642, -0.07008, 0.7521, 0.2031, 1.03, -0.01357, 0.8852, 0.6768, 0.9401, 0.7542, 1.015, 0.5518, 0.9518, 0.7237, 1.098, 0.7542, 1.015, 0.7951, 1.065, 0.6783, 1.168, 0.7237, 1.098, 0.8367, 1.147, -1.527, 0.6855, -1.413, 0.5489, -1.467, 0.7691, -1.413, 0.5489, -1.527, 0.6855, -1.527, 0.4967, 0.8121, 0.583, 0.8534, 0.8353, 0.721, 0.8247, 0.9565, 0.8605, 0.9183, 0.6056, 1.005, 0.5727, 0.8534, 0.8353, 0.7744, 0.9223, 0.721, 0.8247, 0.721, 0.8247, 0.7744, 0.9223, 0.6768, 0.9401, 0.8121, 0.583, 0.721, 0.8247, 0.6569, 0.6001, 0.9565, 0.8605, 0.8534, 0.8353, 0.9183, 0.6056, 0.8121, 0.583, 0.9183, 0.6056, 0.8534, 0.8353, 0.8595, 1.048, 1.042, 0.9341, 0.9296, 1.082, 0.7951, 1.065, 0.8595, 1.048, 0.8367, 1.147, 0.7951, 1.065, 0.7542, 1.015, 0.8595, 1.048, 0.8694, 0.4527, 0.9183, 0.6056, 0.8121, 0.583, 0.7345, 0.4341, 0.8121, 0.583, 0.6569, 0.6001, 0.8192, 0.3691, 0.7165, 0.3323, 0.7675, 0.2609, -0.7911, -0.3189, -0.5312, -0.2557, -0.7791, -0.1847, -0.5312, -0.2557, -0.2476, -0.1372, -0.3022, 0.009024, -0.5404, -0.0767, -0.7791, -0.1847, -0.5312, -0.2557, 0.7165, 0.3323, 0.5632, 0.2227, 0.7675, 0.2609, 0.4842, -0.04132, 0.302, 0.05133, 0.2013, -0.04634, 0.1073, 0.2474, 0.302, 0.05133, 0.2973, 0.163, 0.1073, 0.2474, -0.02026, 0.2977, -0.007816, 0.1662, -0.007816, 0.1662, 0.2013, -0.04634, 0.302, 0.05133, -0.06886, 0.2734, -0.08222, 0.3404, -0.09445, 0.2039, -0.0909, 0.4766, -0.1009, 0.5706, -0.1526, 0.5668, -0.0909, 0.4766, -0.07842, 0.5482, -0.1009, 0.5706, -0.186, 0.4095, -0.1526, 0.5668, -0.215, 0.6196, -0.08222, 0.3404, -0.1593, 0.3346, -0.09445, 0.2039, -0.08222, 0.3404, -0.09773, 0.3995, -0.1593, 0.3346, -0.1593, 0.3346, -0.1821, 0.2283, -0.09445, 0.2039, -0.04108, 0.5644, -0.07842, 0.5482, -0.05724, 0.4674, -0.0909, 0.4766, -0.09773, 0.3995, -0.05724, 0.4674, -0.0909, 0.4766, -0.05724, 0.4674, -0.07842, 0.5482, -0.02026, 0.2977, -0.08222, 0.3404, -0.06886, 0.2734, -0.07008, 0.7521, -0.08986, 0.6559, -0.009378, 0.6962, -0.07008, 0.7521, -0.1409, 0.7471, -0.08986, 0.6559, -0.3022, 0.009024, -0.2326, 0.3044, -0.4618, 0.1931, -0.3022, 0.009024, -0.1821, 0.2283, -0.2326, 0.3044, -0.1593, 0.3346, -0.186, 0.4095, -0.2326, 0.3044, -0.6217, 0.6083, -0.3208, 0.7391, -0.6724, 0.7685, -0.6724, 0.7685, -1.131, 0.7218, -0.6217, 0.6083, -1.131, 0.7218, -1.467, 0.7691, -1.22, 0.5407, 0.09398, 0.5951, 0.05593, 0.5104, 0.1888, 0.5452, -0.9832, 0.4329, -1.282, 0.1353, -0.9724, 0.0447, -0.8242, 0.506, -0.8374, 0.2156, -0.6444, 0.3495, -0.6444, 0.3495, -0.6217, 0.6083, -0.8242, 0.506, 0.09398, 0.5951, -0.04108, 0.5644, 0.05593, 0.5104, 0.3713, 0.6832, 0.09398, 0.5951, 0.1888, 0.5452, 0.05593, 0.5104, -0.01322, 0.5006, -0.001067, 0.3785, 0.5632, 0.2227, 0.2029, 0.3031, 0.2973, 0.163, 0.1888, 0.5452, 0.3872, 0.4353, 0.3846, 0.5357, -0.01322, 0.5006, 0.05593, 0.5104, -0.04108, 0.5644, -0.09445, 0.2039, -0.1821, 0.2283, -0.3022, 0.009024, -0.3022, 0.009024, -0.2476, -0.1372, -0.09445, 0.2039])
me_rocksquare96.materials.append(mat_rock_brown_01)
me_rocksquare96.use_remesh_preserve_volume = False
me_rocksquare96.use_remesh_preserve_attributes = False
me_rocksquare96.use_mirror_vertex_groups = False
me_rocksquare96.update()

# ---- objects
ob_base01 = bpy.data.objects.new('base01', None)
ob_collision_1 = bpy.data.objects.new('collision-1', None)
ob_start01 = bpy.data.objects.new('start01', None)
ob_collisionmesh_1 = bpy.data.objects.new('collisionmesh-1', me_collisionmesh_1)
ob_rocksquare8 = bpy.data.objects.new('rocksquare8', me_rocksquare8)
ob_rocksquare96 = bpy.data.objects.new('rocksquare96', me_rocksquare96)
ob_nulldetail0 = bpy.data.objects.new('nulldetail0', None)
ob_detail96 = bpy.data.objects.new('detail96', None)
ob_detail8 = bpy.data.objects.new('detail8', None)
ob_hemi = bpy.data.objects.new('Hemi', light_hemi)

# ---- transforms, parenting, visibility, modifiers, constraints
ob_base01.location = (0.0, 0.0, 0.0)
ob_base01.empty_image_offset = (0.0, 0.0)
ob_base01.lineart.crease_threshold = 0.0
ob_collision_1.parent = ob_base01
ob_collision_1.location = (0.0, 0.0, 0.0)
ob_collision_1.empty_image_offset = (0.0, 0.0)
ob_collision_1.lineart.crease_threshold = 0.0
ob_start01.parent = ob_base01
ob_start01.location = (0.0, 0.0, 0.0)
ob_start01.empty_image_offset = (0.0, 0.0)
ob_start01.lineart.crease_threshold = 0.0
ob_collisionmesh_1.parent = ob_start01
ob_collisionmesh_1.location = (0.0, 0.0, 0.2993)
ob_collisionmesh_1.scale = (0.7983, 0.7983, 0.7983)
ob_collisionmesh_1.lineart.crease_threshold = 0.0
ob_rocksquare8.parent = ob_start01
ob_rocksquare8.location = (0.0, 0.0, 0.2993)
ob_rocksquare8.scale = (0.7983, 0.7983, 0.7983)
ob_rocksquare8.lineart.crease_threshold = 0.0
ob_rocksquare96.parent = ob_start01
ob_rocksquare96.location = (0.0, 0.0, 0.2993)
ob_rocksquare96.scale = (0.7983, 0.7983, 0.7983)
ob_rocksquare96.lineart.crease_threshold = 0.0
ob_nulldetail0.parent = ob_base01
ob_nulldetail0.location = (0.0, 0.0, 0.0)
ob_nulldetail0.empty_image_offset = (0.0, 0.0)
ob_nulldetail0.lineart.crease_threshold = 0.0
ob_detail96.parent = ob_base01
ob_detail96.location = (0.0, 0.0, 0.0)
ob_detail96.empty_image_offset = (0.0, 0.0)
ob_detail96.lineart.crease_threshold = 0.0
ob_detail8.parent = ob_base01
ob_detail8.location = (0.0, 0.0, 0.0)
ob_detail8.empty_image_offset = (0.0, 0.0)
ob_detail8.lineart.crease_threshold = 0.0
ob_hemi.location = (6.038, -1.989, 1.759)
ob_hemi.lineart.crease_threshold = 0.0

# ---- collection membership
col_collection_1.objects.link(ob_base01)
col_collection_1.objects.link(ob_collision_1)
col_collection_1.objects.link(ob_start01)
col_collection_1.objects.link(ob_collisionmesh_1)
col_collection_1.objects.link(ob_rocksquare8)
col_collection_1.objects.link(ob_rocksquare96)
col_collection_1.objects.link(ob_nulldetail0)
col_collection_1.objects.link(ob_detail96)
col_collection_1.objects.link(ob_detail8)
col_collection_1.objects.link(ob_hemi)

# ---- scene / render settings (as saved in the file)
scene.frame_start = 1; scene.frame_end = 250; scene.frame_set(1)
scene.render.engine = 'BLENDER_EEVEE_NEXT'
scene.render.image_settings.color_mode = 'RGB'
scene.render.image_settings.compression = 90
scene.render.resolution_percentage = 50
scene.render.dither_intensity = 0.0
scene.render.bake_margin = 2
scene.render.bake_bias = 0.0
scene.cycles.use_denoising = False
scene.cycles.samples = 10
scene.cycles.sampling_pattern = 'TABULATED_SOBOL'
scene.cycles.light_sampling_threshold = 0.0
scene.cycles.use_adaptive_sampling = False
scene.cycles.use_light_tree = False
scene.cycles.blur_glossy = 0.0
scene.cycles.volume_bounces = 1
scene.cycles.pixel_filter_type = 'GAUSSIAN'
scene.cycles.sample_clamp_indirect = 0.0
scene.view_settings.view_transform = 'Standard'
bpy.context.view_layer.update()

# ---- added for rendering (the .blend has no active camera): camera
cam_auto = bpy.data.cameras.new('AutoCamera')
cam_auto.lens = 50.0
cam_auto.sensor_width = 36.0
cam_auto.clip_end = 1000.0
ob_auto_camera = bpy.data.objects.new('AutoCamera', cam_auto)
scene.collection.objects.link(ob_auto_camera)
ob_auto_camera.location = (4.33244, -5.18621, 3.88753)
ob_auto_camera.rotation_euler = (1.09748, -7.21219e-08, 0.694738)
scene.camera = ob_auto_camera
bpy.context.view_layer.update()
